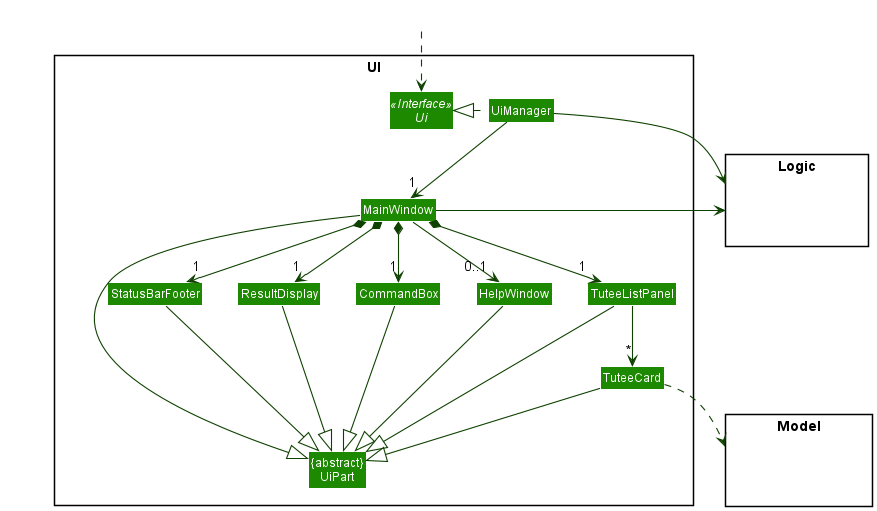

The diagram above was rendered by PlantUML. Its source (embedded in the PNG):
@startuml
!include style.puml
skinparam arrowThickness 1.1
skinparam arrowColor UI_COLOR_T4
skinparam classBackgroundColor UI_COLOR

package UI <<Rectangle>>{
Interface Ui <<Interface>>
Class "{abstract}\nUiPart" as UiPart
Class UiManager
Class MainWindow
Class HelpWindow
Class ResultDisplay
Class TuteeListPanel
Class TuteeCard
Class StatusBarFooter
Class CommandBox
}

package Model <<Rectangle>> {
Class HiddenModel #FFFFFF
}

package Logic <<Rectangle>> {
Class HiddenLogic #FFFFFF
}

Class HiddenOutside #FFFFFF
HiddenOutside ..> Ui

UiManager .left.|> Ui
UiManager -down-> "1" MainWindow
MainWindow *-down->  "1" CommandBox
MainWindow *-down-> "1" ResultDisplay
MainWindow *-down-> "1" TuteeListPanel
MainWindow *-down-> "1" StatusBarFooter
MainWindow --> "0..1" HelpWindow

TuteeListPanel -down-> "*" TuteeCard

MainWindow -left-|> UiPart

ResultDisplay --|> UiPart
CommandBox --|> UiPart
TuteeListPanel --|> UiPart
TuteeCard --|> UiPart
StatusBarFooter --|> UiPart
HelpWindow --|> UiPart

TuteeCard ..> Model
UiManager -right-> Logic
MainWindow -left-> Logic

TuteeListPanel -[hidden]left- HelpWindow
HelpWindow -[hidden]left- CommandBox
CommandBox -[hidden]left- ResultDisplay
ResultDisplay -[hidden]left- StatusBarFooter

MainWindow -[hidden]-|> UiPart
@enduml